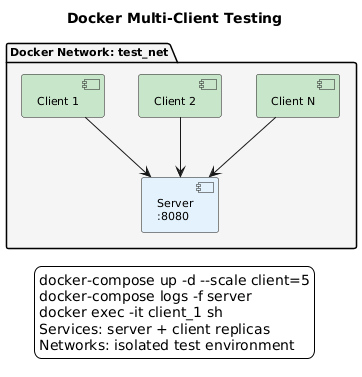

The diagram above was rendered by PlantUML. Its source (embedded in the PNG):
@startuml
skinparam backgroundColor white
skinparam defaultFontName Arial
skinparam defaultFontSize 11
skinparam shadowing false
title Docker Multi-Client Testing

package "Docker Network: test_net" as net #F5F5F5 {
    component "Server\n:8080" as srv #E3F2FD
    component "Client 1" as c1 #C8E6C9
    component "Client 2" as c2 #C8E6C9
    component "Client N" as cn #C8E6C9
    
    c1 --> srv
    c2 --> srv
    cn --> srv
}

legend bottom
docker-compose up -d --scale client=5
docker-compose logs -f server
docker exec -it client_1 sh
Services: server + client replicas
Networks: isolated test environment
endlegend
@enduml